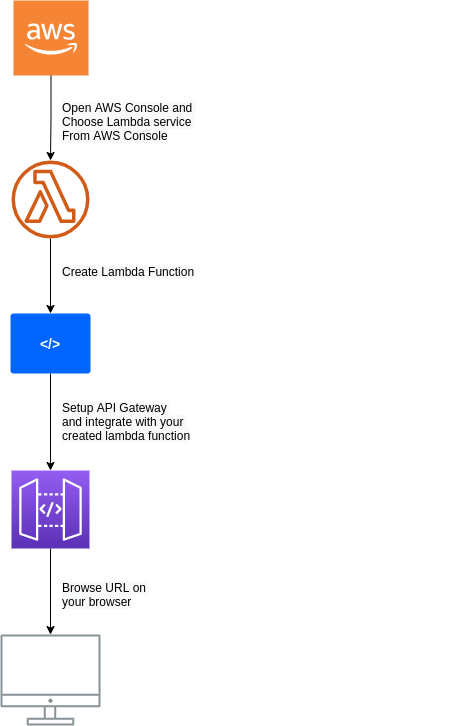

The diagram above was exported from draw.io. Its source (the exported page's mxGraphModel, read from the mxfile embedded in the PNG):
<mxGraphModel dx="796" dy="493" grid="1" gridSize="10" guides="1" tooltips="1" connect="1" arrows="1" fold="1" page="1" pageScale="1" pageWidth="827" pageHeight="1169" math="0" shadow="0">
  <root>
    <mxCell id="WIyWlLk6GJQsqaUBKTNV-0" />
    <mxCell id="WIyWlLk6GJQsqaUBKTNV-1" parent="WIyWlLk6GJQsqaUBKTNV-0" />
    <mxCell id="U_2jS5Bzwh-9cwbbb-dq-15" value="" style="edgeStyle=orthogonalEdgeStyle;rounded=0;orthogonalLoop=1;jettySize=auto;html=1;" edge="1" parent="WIyWlLk6GJQsqaUBKTNV-1" source="U_2jS5Bzwh-9cwbbb-dq-13" target="U_2jS5Bzwh-9cwbbb-dq-14">
      <mxGeometry relative="1" as="geometry" />
    </mxCell>
    <mxCell id="U_2jS5Bzwh-9cwbbb-dq-13" value="" style="outlineConnect=0;dashed=0;verticalLabelPosition=bottom;verticalAlign=top;align=center;html=1;shape=mxgraph.aws3.cloud_2;fillColor=#F58534;gradientColor=none;" vertex="1" parent="WIyWlLk6GJQsqaUBKTNV-1">
      <mxGeometry x="353" y="120" width="75" height="75" as="geometry" />
    </mxCell>
    <mxCell id="U_2jS5Bzwh-9cwbbb-dq-18" value="" style="edgeStyle=orthogonalEdgeStyle;rounded=0;orthogonalLoop=1;jettySize=auto;html=1;" edge="1" parent="WIyWlLk6GJQsqaUBKTNV-1" source="U_2jS5Bzwh-9cwbbb-dq-14" target="U_2jS5Bzwh-9cwbbb-dq-17">
      <mxGeometry relative="1" as="geometry" />
    </mxCell>
    <mxCell id="U_2jS5Bzwh-9cwbbb-dq-14" value="" style="outlineConnect=0;fontColor=#232F3E;gradientColor=none;fillColor=#D05C17;strokeColor=none;dashed=0;verticalLabelPosition=bottom;verticalAlign=top;align=center;html=1;fontSize=12;fontStyle=0;aspect=fixed;pointerEvents=1;shape=mxgraph.aws4.lambda_function;labelBackgroundColor=#ffffff;" vertex="1" parent="WIyWlLk6GJQsqaUBKTNV-1">
      <mxGeometry x="351" y="280" width="78" height="78" as="geometry" />
    </mxCell>
    <mxCell id="U_2jS5Bzwh-9cwbbb-dq-26" value="" style="edgeStyle=orthogonalEdgeStyle;rounded=0;orthogonalLoop=1;jettySize=auto;html=1;" edge="1" parent="WIyWlLk6GJQsqaUBKTNV-1" source="U_2jS5Bzwh-9cwbbb-dq-16" target="U_2jS5Bzwh-9cwbbb-dq-20">
      <mxGeometry relative="1" as="geometry" />
    </mxCell>
    <mxCell id="U_2jS5Bzwh-9cwbbb-dq-16" value="" style="outlineConnect=0;fontColor=#232F3E;gradientColor=#945DF2;gradientDirection=north;fillColor=#5A30B5;strokeColor=#ffffff;dashed=0;verticalLabelPosition=bottom;verticalAlign=top;align=center;html=1;fontSize=12;fontStyle=0;aspect=fixed;shape=mxgraph.aws4.resourceIcon;resIcon=mxgraph.aws4.api_gateway;labelBackgroundColor=#ffffff;" vertex="1" parent="WIyWlLk6GJQsqaUBKTNV-1">
      <mxGeometry x="351" y="590" width="78" height="78" as="geometry" />
    </mxCell>
    <mxCell id="U_2jS5Bzwh-9cwbbb-dq-19" value="" style="edgeStyle=orthogonalEdgeStyle;rounded=0;orthogonalLoop=1;jettySize=auto;html=1;" edge="1" parent="WIyWlLk6GJQsqaUBKTNV-1" source="U_2jS5Bzwh-9cwbbb-dq-17" target="U_2jS5Bzwh-9cwbbb-dq-16">
      <mxGeometry relative="1" as="geometry" />
    </mxCell>
    <mxCell id="U_2jS5Bzwh-9cwbbb-dq-17" value="&amp;lt;/&amp;gt;" style="rounded=1;arcSize=5;fillColor=#0065FF;strokeColor=none;fontColor=#ffffff;align=center;verticalAlign=middle;whiteSpace=wrap;fontSize=14;fontStyle=1;html=1;sketch=0;" vertex="1" parent="WIyWlLk6GJQsqaUBKTNV-1">
      <mxGeometry x="350" y="433" width="80" height="60" as="geometry" />
    </mxCell>
    <mxCell id="U_2jS5Bzwh-9cwbbb-dq-20" value="" style="outlineConnect=0;gradientColor=none;fontColor=#545B64;strokeColor=none;fillColor=#879196;dashed=0;verticalLabelPosition=bottom;verticalAlign=top;align=center;html=1;fontSize=12;fontStyle=0;aspect=fixed;shape=mxgraph.aws4.illustration_desktop;pointerEvents=1;labelBackgroundColor=#ffffff;" vertex="1" parent="WIyWlLk6GJQsqaUBKTNV-1">
      <mxGeometry x="340" y="754" width="100" height="91" as="geometry" />
    </mxCell>
    <mxCell id="U_2jS5Bzwh-9cwbbb-dq-27" value="&lt;span style=&quot;color: rgb(0 , 0 , 0) ; font-family: &amp;#34;helvetica&amp;#34; ; font-size: 12px ; font-style: normal ; font-weight: 400 ; letter-spacing: normal ; text-align: center ; text-indent: 0px ; text-transform: none ; word-spacing: 0px ; background-color: rgb(248 , 249 , 250) ; display: inline ; float: none&quot;&gt;Open AWS Console and &lt;br&gt;Choose Lambda service &lt;br&gt;From AWS Console&lt;/span&gt;" style="text;whiteSpace=wrap;html=1;" vertex="1" parent="WIyWlLk6GJQsqaUBKTNV-1">
      <mxGeometry x="400" y="214" width="400" height="30" as="geometry" />
    </mxCell>
    <mxCell id="U_2jS5Bzwh-9cwbbb-dq-28" value="&lt;span style=&quot;color: rgb(0, 0, 0); font-family: helvetica; font-size: 12px; font-style: normal; font-weight: 400; letter-spacing: normal; text-align: center; text-indent: 0px; text-transform: none; word-spacing: 0px; background-color: rgb(248, 249, 250); display: inline; float: none;&quot;&gt;Create Lambda Function&lt;/span&gt;" style="text;whiteSpace=wrap;html=1;" vertex="1" parent="WIyWlLk6GJQsqaUBKTNV-1">
      <mxGeometry x="400" y="378" width="160" height="30" as="geometry" />
    </mxCell>
    <mxCell id="U_2jS5Bzwh-9cwbbb-dq-29" value="&lt;span style=&quot;color: rgb(0 , 0 , 0) ; font-family: &amp;#34;helvetica&amp;#34; ; font-size: 12px ; font-style: normal ; font-weight: 400 ; letter-spacing: normal ; text-align: center ; text-indent: 0px ; text-transform: none ; word-spacing: 0px ; background-color: rgb(248 , 249 , 250) ; display: inline ; float: none&quot;&gt;Setup API Gateway &lt;br&gt;and&lt;/span&gt;&lt;span style=&quot;color: rgb(0 , 0 , 0) ; font-family: &amp;#34;helvetica&amp;#34; ; font-size: 12px ; font-style: normal ; font-weight: 400 ; letter-spacing: normal ; text-align: center ; text-indent: 0px ; text-transform: none ; word-spacing: 0px ; background-color: rgb(248 , 249 , 250) ; display: inline ; float: none&quot;&gt;&amp;nbsp;integrate with your &lt;br&gt;created lambda function&lt;/span&gt;" style="text;whiteSpace=wrap;html=1;" vertex="1" parent="WIyWlLk6GJQsqaUBKTNV-1">
      <mxGeometry x="400" y="514" width="260" height="40" as="geometry" />
    </mxCell>
    <mxCell id="U_2jS5Bzwh-9cwbbb-dq-30" value="&lt;span style=&quot;color: rgb(0 , 0 , 0) ; font-family: &amp;#34;helvetica&amp;#34; ; font-size: 12px ; font-style: normal ; font-weight: 400 ; letter-spacing: normal ; text-align: center ; text-indent: 0px ; text-transform: none ; word-spacing: 0px ; background-color: rgb(248 , 249 , 250) ; display: inline ; float: none&quot;&gt;Browse URL on &lt;br&gt;your browser&lt;/span&gt;" style="text;whiteSpace=wrap;html=1;" vertex="1" parent="WIyWlLk6GJQsqaUBKTNV-1">
      <mxGeometry x="400" y="694" width="180" height="30" as="geometry" />
    </mxCell>
  </root>
</mxGraphModel>